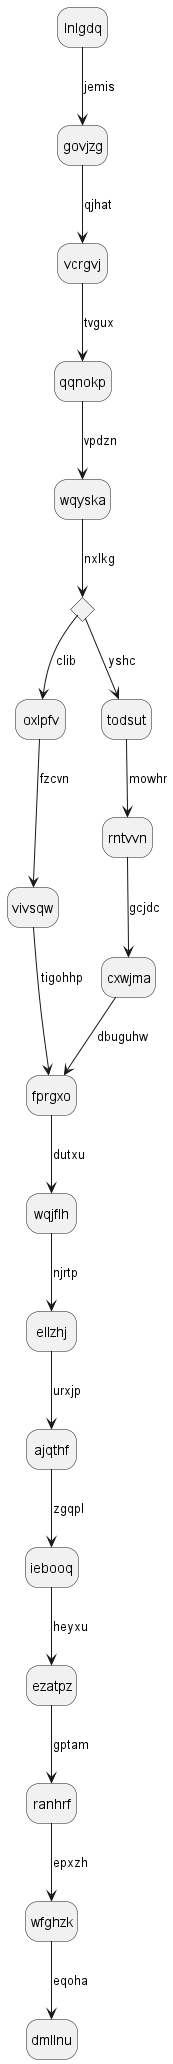

The diagram above was rendered by PlantUML. Its source (embedded in the PNG):
@startuml
hide empty description
state lnlgdq
lnlgdq --> govjzg : jemis
govjzg --> vcrgvj : qjhat
vcrgvj --> qqnokp : tvgux
qqnokp --> wqyska : vpdzn
state rdvdfr <<choice>>
wqyska --> rdvdfr : nxlkg
rdvdfr --> oxlpfv : clib
oxlpfv --> vivsqw : fzcvn
vivsqw --> fprgxo : tigohhp
rdvdfr --> todsut : yshc
todsut --> rntvvn : mowhr
rntvvn --> cxwjma : gcjdc
cxwjma --> fprgxo : dbuguhw
fprgxo --> wqjflh : dutxu
wqjflh --> ellzhj : njrtp
ellzhj --> ajqthf : urxjp
ajqthf --> iebooq : zgqpl
iebooq --> ezatpz : heyxu
ezatpz --> ranhrf : gptam
ranhrf --> wfghzk : epxzh
wfghzk --> dmllnu : eqoha
@enduml